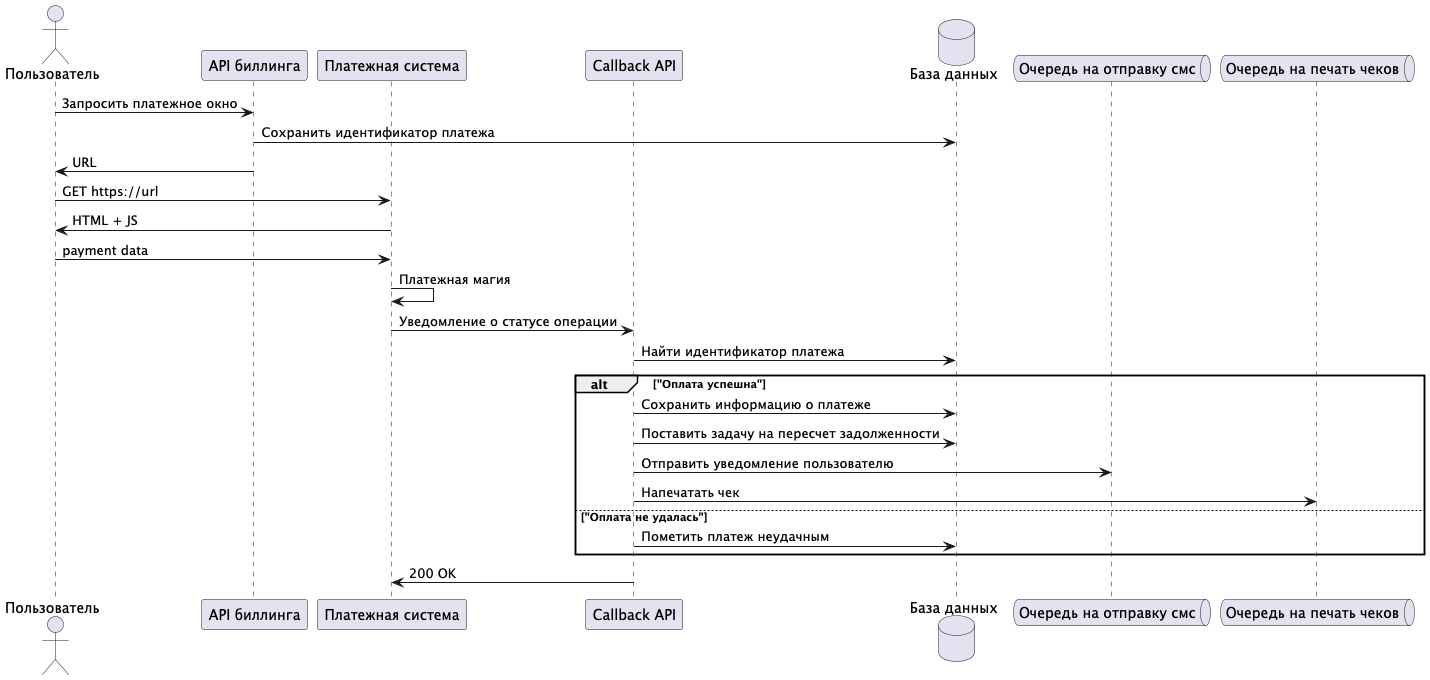

The diagram above was rendered by PlantUML. Its source (embedded in the PNG):
@startuml
actor "Пользователь" as user
participant "API биллинга" as billing
participant "Платежная система" as bank
participant "Callback API" as api
database "База данных" as db
queue "Очередь на отправку смс" as sms
queue "Очередь на печать чеков" as receipts


user -> billing: Запросить платежное окно
billing -> db: Сохранить идентификатор платежа
billing -> user: URL
user -> bank: GET https://url
bank -> user: HTML + JS
user -> bank: payment data
bank -> bank: Платежная магия

bank -> api: Уведомление о статусе операции
    api -> db: Найти идентификатор платежа
alt "Оплата успешна"
    api -> db: Сохранить информацию о платеже
    api -> db: Поставить задачу на пересчет задолженности
    api -> sms: Отправить уведомление пользователю
    api -> receipts: Напечатать чек

else "Оплата не удалась"
    api -> db: Пометить платеж неудачным
end

api -> bank: 200 OK

@enduml